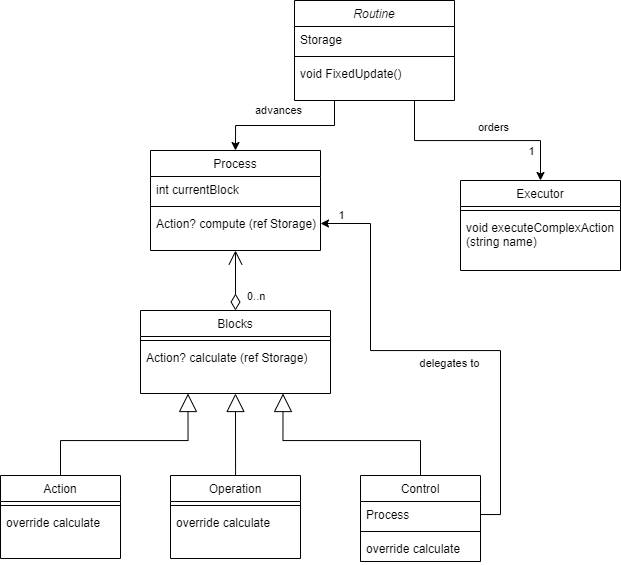

The diagram above was exported from draw.io. Its source (the exported page's mxGraphModel, read from the mxfile embedded in the PNG):
<mxGraphModel dx="960" dy="631" grid="1" gridSize="10" guides="1" tooltips="1" connect="1" arrows="1" fold="1" page="1" pageScale="1" pageWidth="827" pageHeight="1169" math="0" shadow="0">
  <root>
    <mxCell id="WIyWlLk6GJQsqaUBKTNV-0" />
    <mxCell id="WIyWlLk6GJQsqaUBKTNV-1" parent="WIyWlLk6GJQsqaUBKTNV-0" />
    <mxCell id="JzYWKxCVB9_pD8kVOWtX-12" style="edgeStyle=orthogonalEdgeStyle;rounded=0;orthogonalLoop=1;jettySize=auto;html=1;exitX=0.75;exitY=1;exitDx=0;exitDy=0;entryX=0.5;entryY=0;entryDx=0;entryDy=0;" parent="WIyWlLk6GJQsqaUBKTNV-1" source="zkfFHV4jXpPFQw0GAbJ--0" target="zkfFHV4jXpPFQw0GAbJ--17" edge="1">
      <mxGeometry relative="1" as="geometry" />
    </mxCell>
    <mxCell id="JzYWKxCVB9_pD8kVOWtX-16" value="orders" style="edgeLabel;html=1;align=center;verticalAlign=middle;resizable=0;points=[];" parent="JzYWKxCVB9_pD8kVOWtX-12" vertex="1" connectable="0">
      <mxGeometry x="0.3762" y="3" relative="1" as="geometry">
        <mxPoint x="-23" y="-11" as="offset" />
      </mxGeometry>
    </mxCell>
    <mxCell id="JzYWKxCVB9_pD8kVOWtX-43" value="1" style="edgeLabel;html=1;align=center;verticalAlign=middle;resizable=0;points=[];" parent="JzYWKxCVB9_pD8kVOWtX-12" vertex="1" connectable="0">
      <mxGeometry x="0.4597" y="-1" relative="1" as="geometry">
        <mxPoint x="6" y="9" as="offset" />
      </mxGeometry>
    </mxCell>
    <mxCell id="JzYWKxCVB9_pD8kVOWtX-13" style="edgeStyle=orthogonalEdgeStyle;rounded=0;orthogonalLoop=1;jettySize=auto;html=1;exitX=0.25;exitY=1;exitDx=0;exitDy=0;entryX=0.5;entryY=0;entryDx=0;entryDy=0;" parent="WIyWlLk6GJQsqaUBKTNV-1" source="zkfFHV4jXpPFQw0GAbJ--0" target="zkfFHV4jXpPFQw0GAbJ--13" edge="1">
      <mxGeometry relative="1" as="geometry" />
    </mxCell>
    <mxCell id="JzYWKxCVB9_pD8kVOWtX-19" value="advances" style="edgeLabel;html=1;align=center;verticalAlign=middle;resizable=0;points=[];" parent="JzYWKxCVB9_pD8kVOWtX-13" vertex="1" connectable="0">
      <mxGeometry x="0.2674" y="1" relative="1" as="geometry">
        <mxPoint x="13" y="-17" as="offset" />
      </mxGeometry>
    </mxCell>
    <mxCell id="JzYWKxCVB9_pD8kVOWtX-42" value="1" style="edgeLabel;html=1;align=center;verticalAlign=middle;resizable=0;points=[];" parent="JzYWKxCVB9_pD8kVOWtX-13" vertex="1" connectable="0">
      <mxGeometry x="0.5115" y="2" relative="1" as="geometry">
        <mxPoint x="5" y="28" as="offset" />
      </mxGeometry>
    </mxCell>
    <mxCell id="zkfFHV4jXpPFQw0GAbJ--0" value="Routine" style="swimlane;fontStyle=2;align=center;verticalAlign=top;childLayout=stackLayout;horizontal=1;startSize=26;horizontalStack=0;resizeParent=1;resizeLast=0;collapsible=1;marginBottom=0;rounded=0;shadow=0;strokeWidth=1;" parent="WIyWlLk6GJQsqaUBKTNV-1" vertex="1">
      <mxGeometry x="334" y="110" width="160" height="100" as="geometry">
        <mxRectangle x="230" y="140" width="160" height="26" as="alternateBounds" />
      </mxGeometry>
    </mxCell>
    <mxCell id="zkfFHV4jXpPFQw0GAbJ--1" value="Storage" style="text;align=left;verticalAlign=top;spacingLeft=4;spacingRight=4;overflow=hidden;rotatable=0;points=[[0,0.5],[1,0.5]];portConstraint=eastwest;" parent="zkfFHV4jXpPFQw0GAbJ--0" vertex="1">
      <mxGeometry y="26" width="160" height="26" as="geometry" />
    </mxCell>
    <mxCell id="zkfFHV4jXpPFQw0GAbJ--4" value="" style="line;html=1;strokeWidth=1;align=left;verticalAlign=middle;spacingTop=-1;spacingLeft=3;spacingRight=3;rotatable=0;labelPosition=right;points=[];portConstraint=eastwest;" parent="zkfFHV4jXpPFQw0GAbJ--0" vertex="1">
      <mxGeometry y="52" width="160" height="8" as="geometry" />
    </mxCell>
    <mxCell id="F-JuhaHIOv_G72juAr_T-1" value="void FixedUpdate() " style="text;align=left;verticalAlign=top;spacingLeft=4;spacingRight=4;overflow=hidden;rotatable=0;points=[[0,0.5],[1,0.5]];portConstraint=eastwest;" vertex="1" parent="zkfFHV4jXpPFQw0GAbJ--0">
      <mxGeometry y="60" width="160" height="26" as="geometry" />
    </mxCell>
    <mxCell id="zkfFHV4jXpPFQw0GAbJ--6" value="Blocks" style="swimlane;fontStyle=0;align=center;verticalAlign=top;childLayout=stackLayout;horizontal=1;startSize=26;horizontalStack=0;resizeParent=1;resizeLast=0;collapsible=1;marginBottom=0;rounded=0;shadow=0;strokeWidth=1;" parent="WIyWlLk6GJQsqaUBKTNV-1" vertex="1">
      <mxGeometry x="180" y="420" width="190" height="83" as="geometry">
        <mxRectangle x="130" y="380" width="160" height="26" as="alternateBounds" />
      </mxGeometry>
    </mxCell>
    <mxCell id="zkfFHV4jXpPFQw0GAbJ--9" value="" style="line;html=1;strokeWidth=1;align=left;verticalAlign=middle;spacingTop=-1;spacingLeft=3;spacingRight=3;rotatable=0;labelPosition=right;points=[];portConstraint=eastwest;" parent="zkfFHV4jXpPFQw0GAbJ--6" vertex="1">
      <mxGeometry y="26" width="190" height="8" as="geometry" />
    </mxCell>
    <mxCell id="zkfFHV4jXpPFQw0GAbJ--7" value="Action? calculate (ref Storage)" style="text;align=left;verticalAlign=top;spacingLeft=4;spacingRight=4;overflow=hidden;rotatable=0;points=[[0,0.5],[1,0.5]];portConstraint=eastwest;" parent="zkfFHV4jXpPFQw0GAbJ--6" vertex="1">
      <mxGeometry y="34" width="190" height="26" as="geometry" />
    </mxCell>
    <mxCell id="zkfFHV4jXpPFQw0GAbJ--13" value="Process" style="swimlane;fontStyle=0;align=center;verticalAlign=top;childLayout=stackLayout;horizontal=1;startSize=26;horizontalStack=0;resizeParent=1;resizeLast=0;collapsible=1;marginBottom=0;rounded=0;shadow=0;strokeWidth=1;" parent="WIyWlLk6GJQsqaUBKTNV-1" vertex="1">
      <mxGeometry x="190" y="260" width="170" height="100" as="geometry">
        <mxRectangle x="340" y="380" width="170" height="26" as="alternateBounds" />
      </mxGeometry>
    </mxCell>
    <mxCell id="F-JuhaHIOv_G72juAr_T-2" value="int currentBlock" style="text;align=left;verticalAlign=top;spacingLeft=4;spacingRight=4;overflow=hidden;rotatable=0;points=[[0,0.5],[1,0.5]];portConstraint=eastwest;" vertex="1" parent="zkfFHV4jXpPFQw0GAbJ--13">
      <mxGeometry y="26" width="170" height="26" as="geometry" />
    </mxCell>
    <mxCell id="zkfFHV4jXpPFQw0GAbJ--15" value="" style="line;html=1;strokeWidth=1;align=left;verticalAlign=middle;spacingTop=-1;spacingLeft=3;spacingRight=3;rotatable=0;labelPosition=right;points=[];portConstraint=eastwest;" parent="zkfFHV4jXpPFQw0GAbJ--13" vertex="1">
      <mxGeometry y="52" width="170" height="8" as="geometry" />
    </mxCell>
    <mxCell id="zkfFHV4jXpPFQw0GAbJ--14" value="Action? compute (ref Storage)" style="text;align=left;verticalAlign=top;spacingLeft=4;spacingRight=4;overflow=hidden;rotatable=0;points=[[0,0.5],[1,0.5]];portConstraint=eastwest;" parent="zkfFHV4jXpPFQw0GAbJ--13" vertex="1">
      <mxGeometry y="60" width="170" height="26" as="geometry" />
    </mxCell>
    <mxCell id="zkfFHV4jXpPFQw0GAbJ--17" value="Executor" style="swimlane;fontStyle=0;align=center;verticalAlign=top;childLayout=stackLayout;horizontal=1;startSize=26;horizontalStack=0;resizeParent=1;resizeLast=0;collapsible=1;marginBottom=0;rounded=0;shadow=0;strokeWidth=1;" parent="WIyWlLk6GJQsqaUBKTNV-1" vertex="1">
      <mxGeometry x="500" y="290" width="160" height="90" as="geometry">
        <mxRectangle x="550" y="140" width="160" height="26" as="alternateBounds" />
      </mxGeometry>
    </mxCell>
    <mxCell id="zkfFHV4jXpPFQw0GAbJ--23" value="" style="line;html=1;strokeWidth=1;align=left;verticalAlign=middle;spacingTop=-1;spacingLeft=3;spacingRight=3;rotatable=0;labelPosition=right;points=[];portConstraint=eastwest;" parent="zkfFHV4jXpPFQw0GAbJ--17" vertex="1">
      <mxGeometry y="26" width="160" height="8" as="geometry" />
    </mxCell>
    <mxCell id="zkfFHV4jXpPFQw0GAbJ--18" value="void executeComplexAction &#10;(string name)" style="text;align=left;verticalAlign=top;spacingLeft=4;spacingRight=4;overflow=hidden;rotatable=0;points=[[0,0.5],[1,0.5]];portConstraint=eastwest;" parent="zkfFHV4jXpPFQw0GAbJ--17" vertex="1">
      <mxGeometry y="34" width="160" height="34" as="geometry" />
    </mxCell>
    <mxCell id="JzYWKxCVB9_pD8kVOWtX-20" value="0..n" style="endArrow=open;html=1;endSize=12;startArrow=diamondThin;startSize=14;startFill=0;edgeStyle=orthogonalEdgeStyle;align=left;verticalAlign=bottom;rounded=0;exitX=0.5;exitY=0;exitDx=0;exitDy=0;entryX=0.5;entryY=1;entryDx=0;entryDy=0;" parent="WIyWlLk6GJQsqaUBKTNV-1" source="zkfFHV4jXpPFQw0GAbJ--6" target="zkfFHV4jXpPFQw0GAbJ--13" edge="1">
      <mxGeometry x="-0.8391" y="-10" relative="1" as="geometry">
        <mxPoint x="270" y="420" as="sourcePoint" />
        <mxPoint x="430" y="420" as="targetPoint" />
        <mxPoint as="offset" />
      </mxGeometry>
    </mxCell>
    <mxCell id="JzYWKxCVB9_pD8kVOWtX-21" value="Action" style="swimlane;fontStyle=0;align=center;verticalAlign=top;childLayout=stackLayout;horizontal=1;startSize=26;horizontalStack=0;resizeParent=1;resizeLast=0;collapsible=1;marginBottom=0;rounded=0;shadow=0;strokeWidth=1;" parent="WIyWlLk6GJQsqaUBKTNV-1" vertex="1">
      <mxGeometry x="40" y="585" width="120" height="83" as="geometry">
        <mxRectangle x="130" y="380" width="160" height="26" as="alternateBounds" />
      </mxGeometry>
    </mxCell>
    <mxCell id="JzYWKxCVB9_pD8kVOWtX-23" value="" style="line;html=1;strokeWidth=1;align=left;verticalAlign=middle;spacingTop=-1;spacingLeft=3;spacingRight=3;rotatable=0;labelPosition=right;points=[];portConstraint=eastwest;" parent="JzYWKxCVB9_pD8kVOWtX-21" vertex="1">
      <mxGeometry y="26" width="120" height="8" as="geometry" />
    </mxCell>
    <mxCell id="JzYWKxCVB9_pD8kVOWtX-22" value="override calculate" style="text;align=left;verticalAlign=top;spacingLeft=4;spacingRight=4;overflow=hidden;rotatable=0;points=[[0,0.5],[1,0.5]];portConstraint=eastwest;" parent="JzYWKxCVB9_pD8kVOWtX-21" vertex="1">
      <mxGeometry y="34" width="120" height="26" as="geometry" />
    </mxCell>
    <mxCell id="JzYWKxCVB9_pD8kVOWtX-24" value="Operation" style="swimlane;fontStyle=0;align=center;verticalAlign=top;childLayout=stackLayout;horizontal=1;startSize=26;horizontalStack=0;resizeParent=1;resizeLast=0;collapsible=1;marginBottom=0;rounded=0;shadow=0;strokeWidth=1;" parent="WIyWlLk6GJQsqaUBKTNV-1" vertex="1">
      <mxGeometry x="210" y="585" width="130" height="83" as="geometry">
        <mxRectangle x="130" y="380" width="160" height="26" as="alternateBounds" />
      </mxGeometry>
    </mxCell>
    <mxCell id="JzYWKxCVB9_pD8kVOWtX-26" value="" style="line;html=1;strokeWidth=1;align=left;verticalAlign=middle;spacingTop=-1;spacingLeft=3;spacingRight=3;rotatable=0;labelPosition=right;points=[];portConstraint=eastwest;" parent="JzYWKxCVB9_pD8kVOWtX-24" vertex="1">
      <mxGeometry y="26" width="130" height="8" as="geometry" />
    </mxCell>
    <mxCell id="JzYWKxCVB9_pD8kVOWtX-25" value="override calculate" style="text;align=left;verticalAlign=top;spacingLeft=4;spacingRight=4;overflow=hidden;rotatable=0;points=[[0,0.5],[1,0.5]];portConstraint=eastwest;" parent="JzYWKxCVB9_pD8kVOWtX-24" vertex="1">
      <mxGeometry y="34" width="130" height="26" as="geometry" />
    </mxCell>
    <mxCell id="JzYWKxCVB9_pD8kVOWtX-27" value="Control" style="swimlane;fontStyle=0;align=center;verticalAlign=top;childLayout=stackLayout;horizontal=1;startSize=26;horizontalStack=0;resizeParent=1;resizeLast=0;collapsible=1;marginBottom=0;rounded=0;shadow=0;strokeWidth=1;" parent="WIyWlLk6GJQsqaUBKTNV-1" vertex="1">
      <mxGeometry x="400" y="585" width="120" height="86" as="geometry">
        <mxRectangle x="130" y="380" width="160" height="26" as="alternateBounds" />
      </mxGeometry>
    </mxCell>
    <mxCell id="JzYWKxCVB9_pD8kVOWtX-28" value="Process" style="text;align=left;verticalAlign=top;spacingLeft=4;spacingRight=4;overflow=hidden;rotatable=0;points=[[0,0.5],[1,0.5]];portConstraint=eastwest;" parent="JzYWKxCVB9_pD8kVOWtX-27" vertex="1">
      <mxGeometry y="26" width="120" height="26" as="geometry" />
    </mxCell>
    <mxCell id="JzYWKxCVB9_pD8kVOWtX-29" value="" style="line;html=1;strokeWidth=1;align=left;verticalAlign=middle;spacingTop=-1;spacingLeft=3;spacingRight=3;rotatable=0;labelPosition=right;points=[];portConstraint=eastwest;" parent="JzYWKxCVB9_pD8kVOWtX-27" vertex="1">
      <mxGeometry y="52" width="120" height="8" as="geometry" />
    </mxCell>
    <mxCell id="F-JuhaHIOv_G72juAr_T-0" value="override calculate" style="text;align=left;verticalAlign=top;spacingLeft=4;spacingRight=4;overflow=hidden;rotatable=0;points=[[0,0.5],[1,0.5]];portConstraint=eastwest;" vertex="1" parent="JzYWKxCVB9_pD8kVOWtX-27">
      <mxGeometry y="60" width="120" height="26" as="geometry" />
    </mxCell>
    <mxCell id="JzYWKxCVB9_pD8kVOWtX-33" value="" style="endArrow=block;endSize=16;endFill=0;html=1;rounded=0;edgeStyle=orthogonalEdgeStyle;entryX=0.5;entryY=1;entryDx=0;entryDy=0;exitX=0.5;exitY=0;exitDx=0;exitDy=0;" parent="WIyWlLk6GJQsqaUBKTNV-1" source="JzYWKxCVB9_pD8kVOWtX-24" target="zkfFHV4jXpPFQw0GAbJ--6" edge="1">
      <mxGeometry x="0.125" width="160" relative="1" as="geometry">
        <mxPoint x="280" y="570" as="sourcePoint" />
        <mxPoint x="430" y="560" as="targetPoint" />
        <Array as="points">
          <mxPoint x="275" y="580" />
          <mxPoint x="275" y="580" />
        </Array>
        <mxPoint x="-1" as="offset" />
      </mxGeometry>
    </mxCell>
    <mxCell id="JzYWKxCVB9_pD8kVOWtX-37" value="" style="endArrow=block;endSize=16;endFill=0;html=1;rounded=0;edgeStyle=orthogonalEdgeStyle;exitX=0.5;exitY=0;exitDx=0;exitDy=0;entryX=0.75;entryY=1;entryDx=0;entryDy=0;" parent="WIyWlLk6GJQsqaUBKTNV-1" source="JzYWKxCVB9_pD8kVOWtX-27" target="zkfFHV4jXpPFQw0GAbJ--6" edge="1">
      <mxGeometry x="0.125" width="160" relative="1" as="geometry">
        <mxPoint x="290" y="580" as="sourcePoint" />
        <mxPoint x="440" y="570" as="targetPoint" />
        <mxPoint x="-1" as="offset" />
        <Array as="points">
          <mxPoint x="460" y="550" />
          <mxPoint x="323" y="550" />
        </Array>
      </mxGeometry>
    </mxCell>
    <mxCell id="JzYWKxCVB9_pD8kVOWtX-38" value="" style="endArrow=block;endSize=16;endFill=0;html=1;rounded=0;edgeStyle=orthogonalEdgeStyle;exitX=0.5;exitY=0;exitDx=0;exitDy=0;entryX=0.25;entryY=1;entryDx=0;entryDy=0;" parent="WIyWlLk6GJQsqaUBKTNV-1" source="JzYWKxCVB9_pD8kVOWtX-21" target="zkfFHV4jXpPFQw0GAbJ--6" edge="1">
      <mxGeometry x="0.125" width="160" relative="1" as="geometry">
        <mxPoint x="300" y="590" as="sourcePoint" />
        <mxPoint x="450" y="580" as="targetPoint" />
        <mxPoint x="-1" as="offset" />
        <Array as="points">
          <mxPoint x="100" y="550" />
          <mxPoint x="228" y="550" />
        </Array>
      </mxGeometry>
    </mxCell>
    <mxCell id="JzYWKxCVB9_pD8kVOWtX-39" style="edgeStyle=orthogonalEdgeStyle;rounded=0;orthogonalLoop=1;jettySize=auto;html=1;exitX=1;exitY=0.5;exitDx=0;exitDy=0;entryX=1;entryY=0.5;entryDx=0;entryDy=0;" parent="WIyWlLk6GJQsqaUBKTNV-1" source="JzYWKxCVB9_pD8kVOWtX-28" target="zkfFHV4jXpPFQw0GAbJ--14" edge="1">
      <mxGeometry relative="1" as="geometry">
        <Array as="points">
          <mxPoint x="540" y="624" />
          <mxPoint x="540" y="460" />
          <mxPoint x="410" y="460" />
          <mxPoint x="410" y="333" />
        </Array>
      </mxGeometry>
    </mxCell>
    <mxCell id="JzYWKxCVB9_pD8kVOWtX-40" value="delegates to" style="edgeLabel;html=1;align=center;verticalAlign=middle;resizable=0;points=[];" parent="JzYWKxCVB9_pD8kVOWtX-39" vertex="1" connectable="0">
      <mxGeometry x="0.061" y="3" relative="1" as="geometry">
        <mxPoint x="24" y="9" as="offset" />
      </mxGeometry>
    </mxCell>
    <mxCell id="JzYWKxCVB9_pD8kVOWtX-41" value="1" style="edgeLabel;html=1;align=center;verticalAlign=middle;resizable=0;points=[];" parent="JzYWKxCVB9_pD8kVOWtX-39" vertex="1" connectable="0">
      <mxGeometry x="0.8127" y="5" relative="1" as="geometry">
        <mxPoint x="-26" y="-14" as="offset" />
      </mxGeometry>
    </mxCell>
  </root>
</mxGraphModel>